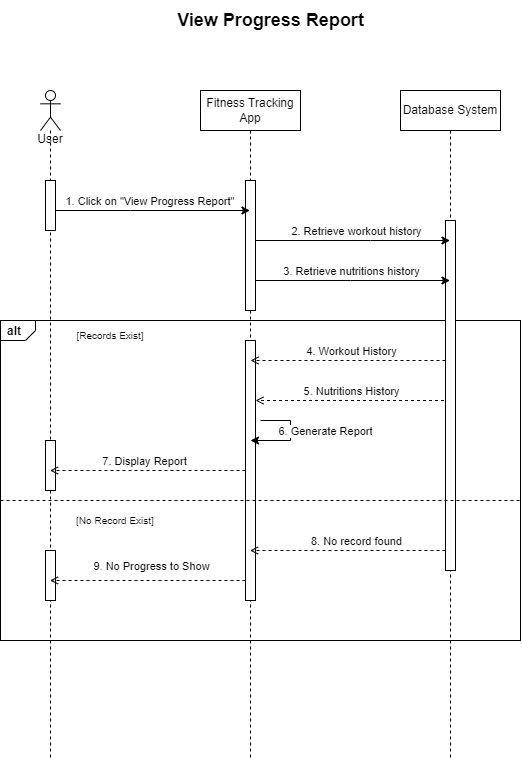

The diagram above was exported from draw.io. Its source (the exported page's mxGraphModel, read from the mxfile embedded in the PNG):
<mxGraphModel dx="780" dy="488" grid="1" gridSize="10" guides="1" tooltips="1" connect="1" arrows="1" fold="1" page="1" pageScale="1" pageWidth="850" pageHeight="1100" math="0" shadow="0">
  <root>
    <mxCell id="0" />
    <mxCell id="1" parent="0" />
    <mxCell id="mWom-TU138JSFaDcpg6p-1" value="alt" style="strokeColor=inherit;fillColor=inherit;gradientColor=inherit;html=1;shape=mxgraph.sysml.package;labelX=35;fontStyle=1;align=left;verticalAlign=top;spacingLeft=5;spacingTop=-3;" parent="1" vertex="1">
      <mxGeometry x="230" y="360" width="520" height="320" as="geometry" />
    </mxCell>
    <mxCell id="mWom-TU138JSFaDcpg6p-4" value="View Progress Report" style="text;html=1;align=center;verticalAlign=middle;resizable=0;points=[];autosize=1;strokeColor=none;fillColor=none;fontSize=18;fontStyle=1" parent="1" vertex="1">
      <mxGeometry x="395" y="40" width="210" height="40" as="geometry" />
    </mxCell>
    <mxCell id="mWom-TU138JSFaDcpg6p-5" value="&lt;br&gt;&lt;br&gt;&lt;br&gt;&lt;br&gt;User" style="shape=umlLifeline;perimeter=lifelinePerimeter;whiteSpace=wrap;html=1;container=1;dropTarget=0;collapsible=0;recursiveResize=0;outlineConnect=0;portConstraint=eastwest;newEdgeStyle={&quot;edgeStyle&quot;:&quot;elbowEdgeStyle&quot;,&quot;elbow&quot;:&quot;vertical&quot;,&quot;curved&quot;:0,&quot;rounded&quot;:0};participant=umlActor;" parent="1" vertex="1">
      <mxGeometry x="270" y="130" width="20" height="670" as="geometry" />
    </mxCell>
    <mxCell id="mWom-TU138JSFaDcpg6p-6" value="" style="html=1;points=[];perimeter=orthogonalPerimeter;outlineConnect=0;targetShapes=umlLifeline;portConstraint=eastwest;newEdgeStyle={&quot;edgeStyle&quot;:&quot;elbowEdgeStyle&quot;,&quot;elbow&quot;:&quot;vertical&quot;,&quot;curved&quot;:0,&quot;rounded&quot;:0};" parent="mWom-TU138JSFaDcpg6p-5" vertex="1">
      <mxGeometry x="5" y="90" width="10" height="50" as="geometry" />
    </mxCell>
    <mxCell id="0ndPMWP7ZwPgYHbArmqs-28" value="" style="html=1;points=[];perimeter=orthogonalPerimeter;outlineConnect=0;targetShapes=umlLifeline;portConstraint=eastwest;newEdgeStyle={&quot;edgeStyle&quot;:&quot;elbowEdgeStyle&quot;,&quot;elbow&quot;:&quot;vertical&quot;,&quot;curved&quot;:0,&quot;rounded&quot;:0};" parent="mWom-TU138JSFaDcpg6p-5" vertex="1">
      <mxGeometry x="5" y="460" width="10" height="50" as="geometry" />
    </mxCell>
    <mxCell id="d6jOhJke_Mv1ylSGnbi6-3" value="" style="html=1;points=[];perimeter=orthogonalPerimeter;outlineConnect=0;targetShapes=umlLifeline;portConstraint=eastwest;newEdgeStyle={&quot;edgeStyle&quot;:&quot;elbowEdgeStyle&quot;,&quot;elbow&quot;:&quot;vertical&quot;,&quot;curved&quot;:0,&quot;rounded&quot;:0};" vertex="1" parent="mWom-TU138JSFaDcpg6p-5">
      <mxGeometry x="5" y="350" width="10" height="50" as="geometry" />
    </mxCell>
    <mxCell id="3dlsMKHnopY3hWfNTkP1-1" style="edgeStyle=elbowEdgeStyle;rounded=0;orthogonalLoop=1;jettySize=auto;html=1;elbow=vertical;curved=0;endArrow=open;endFill=0;dashed=1;" edge="1" parent="1" source="mWom-TU138JSFaDcpg6p-9" target="mWom-TU138JSFaDcpg6p-8">
      <mxGeometry relative="1" as="geometry">
        <Array as="points">
          <mxPoint x="530" y="440" />
          <mxPoint x="580" y="460" />
        </Array>
      </mxGeometry>
    </mxCell>
    <mxCell id="3dlsMKHnopY3hWfNTkP1-2" value="5. Nutritions History" style="edgeLabel;html=1;align=center;verticalAlign=middle;resizable=0;points=[];" vertex="1" connectable="0" parent="3dlsMKHnopY3hWfNTkP1-1">
      <mxGeometry x="-0.2888" y="1" relative="1" as="geometry">
        <mxPoint x="-30" y="-11" as="offset" />
      </mxGeometry>
    </mxCell>
    <mxCell id="mWom-TU138JSFaDcpg6p-9" value="Database System" style="shape=umlLifeline;perimeter=lifelinePerimeter;whiteSpace=wrap;html=1;container=1;dropTarget=0;collapsible=0;recursiveResize=0;outlineConnect=0;portConstraint=eastwest;newEdgeStyle={&quot;edgeStyle&quot;:&quot;elbowEdgeStyle&quot;,&quot;elbow&quot;:&quot;vertical&quot;,&quot;curved&quot;:0,&quot;rounded&quot;:0};" parent="1" vertex="1">
      <mxGeometry x="630" y="130" width="100" height="670" as="geometry" />
    </mxCell>
    <mxCell id="mWom-TU138JSFaDcpg6p-10" value="" style="html=1;points=[];perimeter=orthogonalPerimeter;outlineConnect=0;targetShapes=umlLifeline;portConstraint=eastwest;newEdgeStyle={&quot;edgeStyle&quot;:&quot;elbowEdgeStyle&quot;,&quot;elbow&quot;:&quot;vertical&quot;,&quot;curved&quot;:0,&quot;rounded&quot;:0};" parent="mWom-TU138JSFaDcpg6p-9" vertex="1">
      <mxGeometry x="45" y="130" width="10" height="350" as="geometry" />
    </mxCell>
    <mxCell id="4-xwq219y4m8z2giXsOu-1" style="edgeStyle=elbowEdgeStyle;rounded=0;orthogonalLoop=1;jettySize=auto;html=1;elbow=vertical;curved=0;" parent="1" source="mWom-TU138JSFaDcpg6p-14" target="mWom-TU138JSFaDcpg6p-9" edge="1">
      <mxGeometry relative="1" as="geometry">
        <Array as="points">
          <mxPoint x="580" y="320" />
        </Array>
      </mxGeometry>
    </mxCell>
    <mxCell id="4-xwq219y4m8z2giXsOu-2" value="3. Retrieve nutritions history" style="edgeLabel;html=1;align=center;verticalAlign=middle;resizable=0;points=[];" parent="4-xwq219y4m8z2giXsOu-1" vertex="1" connectable="0">
      <mxGeometry x="-0.2683" y="1" relative="1" as="geometry">
        <mxPoint x="28" y="-9" as="offset" />
      </mxGeometry>
    </mxCell>
    <mxCell id="mWom-TU138JSFaDcpg6p-14" value="Fitness Tracking App" style="shape=umlLifeline;perimeter=lifelinePerimeter;whiteSpace=wrap;html=1;container=1;dropTarget=0;collapsible=0;recursiveResize=0;outlineConnect=0;portConstraint=eastwest;newEdgeStyle={&quot;edgeStyle&quot;:&quot;elbowEdgeStyle&quot;,&quot;elbow&quot;:&quot;vertical&quot;,&quot;curved&quot;:0,&quot;rounded&quot;:0};" parent="1" vertex="1">
      <mxGeometry x="430" y="130" width="100" height="670" as="geometry" />
    </mxCell>
    <mxCell id="mWom-TU138JSFaDcpg6p-15" value="" style="html=1;points=[];perimeter=orthogonalPerimeter;outlineConnect=0;targetShapes=umlLifeline;portConstraint=eastwest;newEdgeStyle={&quot;edgeStyle&quot;:&quot;elbowEdgeStyle&quot;,&quot;elbow&quot;:&quot;vertical&quot;,&quot;curved&quot;:0,&quot;rounded&quot;:0};" parent="mWom-TU138JSFaDcpg6p-14" vertex="1">
      <mxGeometry x="45" y="90" width="10" height="130" as="geometry" />
    </mxCell>
    <mxCell id="mWom-TU138JSFaDcpg6p-8" value="" style="html=1;points=[];perimeter=orthogonalPerimeter;outlineConnect=0;targetShapes=umlLifeline;portConstraint=eastwest;newEdgeStyle={&quot;edgeStyle&quot;:&quot;elbowEdgeStyle&quot;,&quot;elbow&quot;:&quot;vertical&quot;,&quot;curved&quot;:0,&quot;rounded&quot;:0};" parent="mWom-TU138JSFaDcpg6p-14" vertex="1">
      <mxGeometry x="45" y="250" width="10" height="260" as="geometry" />
    </mxCell>
    <mxCell id="mWom-TU138JSFaDcpg6p-19" style="edgeStyle=elbowEdgeStyle;rounded=0;orthogonalLoop=1;jettySize=auto;html=1;elbow=vertical;curved=0;" parent="1" source="mWom-TU138JSFaDcpg6p-6" target="mWom-TU138JSFaDcpg6p-14" edge="1">
      <mxGeometry relative="1" as="geometry">
        <Array as="points">
          <mxPoint x="360" y="250" />
          <mxPoint x="400" y="330" />
        </Array>
      </mxGeometry>
    </mxCell>
    <mxCell id="mWom-TU138JSFaDcpg6p-20" value="1. Click on &quot;View Progress Report&quot;&amp;nbsp;" style="edgeLabel;html=1;align=center;verticalAlign=middle;resizable=0;points=[];" parent="mWom-TU138JSFaDcpg6p-19" vertex="1" connectable="0">
      <mxGeometry x="0.2985" y="4" relative="1" as="geometry">
        <mxPoint x="-31" y="-6" as="offset" />
      </mxGeometry>
    </mxCell>
    <mxCell id="mWom-TU138JSFaDcpg6p-29" value="" style="endArrow=none;dashed=1;html=1;rounded=0;" parent="1" edge="1">
      <mxGeometry width="50" height="50" relative="1" as="geometry">
        <mxPoint x="230" y="540" as="sourcePoint" />
        <mxPoint x="750" y="540" as="targetPoint" />
      </mxGeometry>
    </mxCell>
    <mxCell id="mWom-TU138JSFaDcpg6p-30" value="&lt;font style=&quot;font-size: 10px;&quot;&gt;[Records Exist]&lt;/font&gt;" style="text;html=1;strokeColor=none;fillColor=none;align=center;verticalAlign=middle;whiteSpace=wrap;rounded=0;" parent="1" vertex="1">
      <mxGeometry x="290" y="360" width="100" height="30" as="geometry" />
    </mxCell>
    <mxCell id="0ndPMWP7ZwPgYHbArmqs-16" style="edgeStyle=elbowEdgeStyle;rounded=0;orthogonalLoop=1;jettySize=auto;html=1;elbow=vertical;curved=0;" parent="1" source="mWom-TU138JSFaDcpg6p-15" target="mWom-TU138JSFaDcpg6p-9" edge="1">
      <mxGeometry relative="1" as="geometry">
        <Array as="points">
          <mxPoint x="600" y="280" />
          <mxPoint x="530" y="350" />
          <mxPoint x="560" y="360" />
        </Array>
      </mxGeometry>
    </mxCell>
    <mxCell id="0ndPMWP7ZwPgYHbArmqs-17" value="2. Retrieve workout history" style="edgeLabel;html=1;align=center;verticalAlign=middle;resizable=0;points=[];" parent="0ndPMWP7ZwPgYHbArmqs-16" vertex="1" connectable="0">
      <mxGeometry x="-0.4173" y="5" relative="1" as="geometry">
        <mxPoint x="43" y="-5" as="offset" />
      </mxGeometry>
    </mxCell>
    <mxCell id="0ndPMWP7ZwPgYHbArmqs-24" style="edgeStyle=elbowEdgeStyle;rounded=0;orthogonalLoop=1;jettySize=auto;html=1;elbow=vertical;curved=0;dashed=1;endArrow=open;endFill=0;" parent="1" source="mWom-TU138JSFaDcpg6p-10" edge="1">
      <mxGeometry relative="1" as="geometry">
        <Array as="points">
          <mxPoint x="550" y="400" />
          <mxPoint x="610" y="400" />
          <mxPoint x="590" y="410" />
        </Array>
        <mxPoint x="480" y="400" as="targetPoint" />
      </mxGeometry>
    </mxCell>
    <mxCell id="0ndPMWP7ZwPgYHbArmqs-25" value="4. Workout History" style="edgeLabel;html=1;align=center;verticalAlign=middle;resizable=0;points=[];" parent="0ndPMWP7ZwPgYHbArmqs-24" vertex="1" connectable="0">
      <mxGeometry x="0.3606" y="2" relative="1" as="geometry">
        <mxPoint x="38" y="-12" as="offset" />
      </mxGeometry>
    </mxCell>
    <mxCell id="0ndPMWP7ZwPgYHbArmqs-26" style="edgeStyle=elbowEdgeStyle;rounded=0;orthogonalLoop=1;jettySize=auto;html=1;elbow=vertical;curved=0;dashed=1;endArrow=open;endFill=0;" parent="1" source="mWom-TU138JSFaDcpg6p-10" target="mWom-TU138JSFaDcpg6p-14" edge="1">
      <mxGeometry relative="1" as="geometry">
        <Array as="points">
          <mxPoint x="590" y="590" />
          <mxPoint x="620" y="530" />
          <mxPoint x="590" y="560" />
        </Array>
      </mxGeometry>
    </mxCell>
    <mxCell id="0ndPMWP7ZwPgYHbArmqs-27" value="8. No record found" style="edgeLabel;html=1;align=center;verticalAlign=middle;resizable=0;points=[];" parent="0ndPMWP7ZwPgYHbArmqs-26" vertex="1" connectable="0">
      <mxGeometry x="0.2481" y="-4" relative="1" as="geometry">
        <mxPoint x="32" y="-6" as="offset" />
      </mxGeometry>
    </mxCell>
    <mxCell id="0ndPMWP7ZwPgYHbArmqs-29" style="edgeStyle=elbowEdgeStyle;rounded=0;orthogonalLoop=1;jettySize=auto;html=1;elbow=vertical;curved=0;dashed=1;endArrow=open;endFill=0;" parent="1" source="mWom-TU138JSFaDcpg6p-8" target="mWom-TU138JSFaDcpg6p-5" edge="1">
      <mxGeometry relative="1" as="geometry">
        <Array as="points">
          <mxPoint x="440" y="620" />
          <mxPoint x="390" y="580" />
        </Array>
      </mxGeometry>
    </mxCell>
    <mxCell id="0ndPMWP7ZwPgYHbArmqs-30" value="9. No Progress to Show" style="edgeLabel;html=1;align=center;verticalAlign=middle;resizable=0;points=[];" parent="0ndPMWP7ZwPgYHbArmqs-29" vertex="1" connectable="0">
      <mxGeometry x="0.0742" y="-3" relative="1" as="geometry">
        <mxPoint x="10" y="-12" as="offset" />
      </mxGeometry>
    </mxCell>
    <mxCell id="wflsXG4a4vGdPrLXRcji-1" value="&lt;font style=&quot;font-size: 10px;&quot;&gt;[No Record Exist]&lt;/font&gt;" style="text;html=1;strokeColor=none;fillColor=none;align=center;verticalAlign=middle;whiteSpace=wrap;rounded=0;" parent="1" vertex="1">
      <mxGeometry x="290" y="550" width="110" height="20" as="geometry" />
    </mxCell>
    <mxCell id="d6jOhJke_Mv1ylSGnbi6-1" style="edgeStyle=orthogonalEdgeStyle;rounded=0;orthogonalLoop=1;jettySize=auto;html=1;elbow=vertical;" edge="1" parent="1">
      <mxGeometry relative="1" as="geometry">
        <mxPoint x="480" y="480" as="targetPoint" />
        <Array as="points">
          <mxPoint x="520" y="460" />
          <mxPoint x="520" y="480" />
        </Array>
        <mxPoint x="490" y="460" as="sourcePoint" />
      </mxGeometry>
    </mxCell>
    <mxCell id="d6jOhJke_Mv1ylSGnbi6-2" value="6. Generate Report" style="edgeLabel;html=1;align=center;verticalAlign=middle;resizable=0;points=[];" vertex="1" connectable="0" parent="d6jOhJke_Mv1ylSGnbi6-1">
      <mxGeometry x="0.276" y="-1" relative="1" as="geometry">
        <mxPoint x="41" y="-9" as="offset" />
      </mxGeometry>
    </mxCell>
    <mxCell id="d6jOhJke_Mv1ylSGnbi6-4" style="edgeStyle=elbowEdgeStyle;rounded=0;orthogonalLoop=1;jettySize=auto;html=1;elbow=vertical;curved=0;dashed=1;endArrow=open;endFill=0;" edge="1" parent="1" source="mWom-TU138JSFaDcpg6p-8" target="mWom-TU138JSFaDcpg6p-5">
      <mxGeometry relative="1" as="geometry" />
    </mxCell>
    <mxCell id="d6jOhJke_Mv1ylSGnbi6-5" value="7. Display Report" style="edgeLabel;html=1;align=center;verticalAlign=middle;resizable=0;points=[];" vertex="1" connectable="0" parent="d6jOhJke_Mv1ylSGnbi6-4">
      <mxGeometry x="0.0401" y="3" relative="1" as="geometry">
        <mxPoint y="-13" as="offset" />
      </mxGeometry>
    </mxCell>
  </root>
</mxGraphModel>